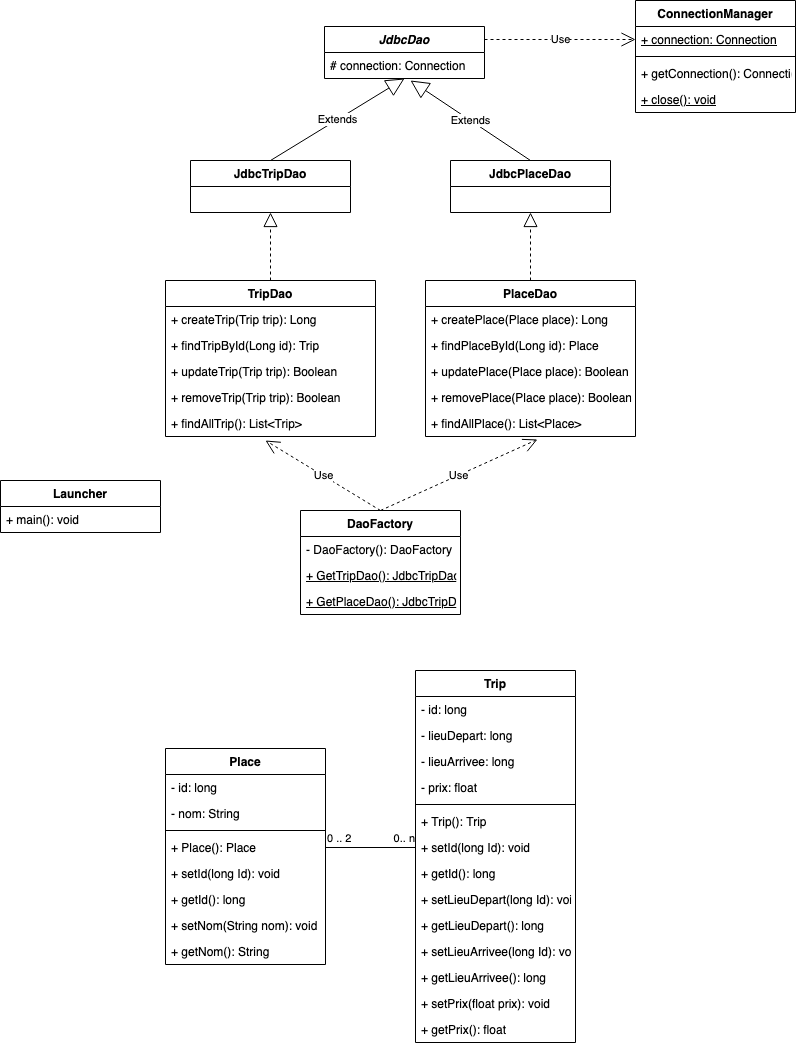

The diagram above was exported from draw.io. Its source (the exported page's mxGraphModel, read from the mxfile embedded in the PNG):
<mxGraphModel dx="439" dy="566" grid="1" gridSize="10" guides="1" tooltips="1" connect="1" arrows="1" fold="1" page="1" pageScale="1" pageWidth="827" pageHeight="1169" math="0" shadow="0">
  <root>
    <mxCell id="WIyWlLk6GJQsqaUBKTNV-0" />
    <mxCell id="WIyWlLk6GJQsqaUBKTNV-1" parent="WIyWlLk6GJQsqaUBKTNV-0" />
    <mxCell id="L8ziTcl7wQmgU9jjkWPW-0" value="Launcher" style="swimlane;fontStyle=1;align=center;verticalAlign=top;childLayout=stackLayout;horizontal=1;startSize=26;horizontalStack=0;resizeParent=1;resizeParentMax=0;resizeLast=0;collapsible=1;marginBottom=0;" vertex="1" parent="WIyWlLk6GJQsqaUBKTNV-1">
      <mxGeometry x="10" y="480" width="160" height="52" as="geometry" />
    </mxCell>
    <mxCell id="L8ziTcl7wQmgU9jjkWPW-3" value="+ main(): void" style="text;strokeColor=none;fillColor=none;align=left;verticalAlign=top;spacingLeft=4;spacingRight=4;overflow=hidden;rotatable=0;points=[[0,0.5],[1,0.5]];portConstraint=eastwest;" vertex="1" parent="L8ziTcl7wQmgU9jjkWPW-0">
      <mxGeometry y="26" width="160" height="26" as="geometry" />
    </mxCell>
    <mxCell id="L8ziTcl7wQmgU9jjkWPW-4" value="Place" style="swimlane;fontStyle=1;align=center;verticalAlign=top;childLayout=stackLayout;horizontal=1;startSize=26;horizontalStack=0;resizeParent=1;resizeParentMax=0;resizeLast=0;collapsible=1;marginBottom=0;" vertex="1" parent="WIyWlLk6GJQsqaUBKTNV-1">
      <mxGeometry x="175" y="748" width="160" height="216" as="geometry" />
    </mxCell>
    <mxCell id="L8ziTcl7wQmgU9jjkWPW-5" value="- id: long" style="text;strokeColor=none;fillColor=none;align=left;verticalAlign=top;spacingLeft=4;spacingRight=4;overflow=hidden;rotatable=0;points=[[0,0.5],[1,0.5]];portConstraint=eastwest;" vertex="1" parent="L8ziTcl7wQmgU9jjkWPW-4">
      <mxGeometry y="26" width="160" height="26" as="geometry" />
    </mxCell>
    <mxCell id="L8ziTcl7wQmgU9jjkWPW-12" value="- nom: String" style="text;strokeColor=none;fillColor=none;align=left;verticalAlign=top;spacingLeft=4;spacingRight=4;overflow=hidden;rotatable=0;points=[[0,0.5],[1,0.5]];portConstraint=eastwest;" vertex="1" parent="L8ziTcl7wQmgU9jjkWPW-4">
      <mxGeometry y="52" width="160" height="26" as="geometry" />
    </mxCell>
    <mxCell id="L8ziTcl7wQmgU9jjkWPW-6" value="" style="line;strokeWidth=1;fillColor=none;align=left;verticalAlign=middle;spacingTop=-1;spacingLeft=3;spacingRight=3;rotatable=0;labelPosition=right;points=[];portConstraint=eastwest;" vertex="1" parent="L8ziTcl7wQmgU9jjkWPW-4">
      <mxGeometry y="78" width="160" height="8" as="geometry" />
    </mxCell>
    <mxCell id="L8ziTcl7wQmgU9jjkWPW-7" value="+ Place(): Place" style="text;strokeColor=none;fillColor=none;align=left;verticalAlign=top;spacingLeft=4;spacingRight=4;overflow=hidden;rotatable=0;points=[[0,0.5],[1,0.5]];portConstraint=eastwest;" vertex="1" parent="L8ziTcl7wQmgU9jjkWPW-4">
      <mxGeometry y="86" width="160" height="26" as="geometry" />
    </mxCell>
    <mxCell id="L8ziTcl7wQmgU9jjkWPW-42" value="+ setId(long Id): void" style="text;strokeColor=none;fillColor=none;align=left;verticalAlign=top;spacingLeft=4;spacingRight=4;overflow=hidden;rotatable=0;points=[[0,0.5],[1,0.5]];portConstraint=eastwest;" vertex="1" parent="L8ziTcl7wQmgU9jjkWPW-4">
      <mxGeometry y="112" width="160" height="26" as="geometry" />
    </mxCell>
    <mxCell id="L8ziTcl7wQmgU9jjkWPW-46" value="+ getId(): long" style="text;strokeColor=none;fillColor=none;align=left;verticalAlign=top;spacingLeft=4;spacingRight=4;overflow=hidden;rotatable=0;points=[[0,0.5],[1,0.5]];portConstraint=eastwest;" vertex="1" parent="L8ziTcl7wQmgU9jjkWPW-4">
      <mxGeometry y="138" width="160" height="26" as="geometry" />
    </mxCell>
    <mxCell id="L8ziTcl7wQmgU9jjkWPW-47" value="+ setNom(String nom): void" style="text;strokeColor=none;fillColor=none;align=left;verticalAlign=top;spacingLeft=4;spacingRight=4;overflow=hidden;rotatable=0;points=[[0,0.5],[1,0.5]];portConstraint=eastwest;" vertex="1" parent="L8ziTcl7wQmgU9jjkWPW-4">
      <mxGeometry y="164" width="160" height="26" as="geometry" />
    </mxCell>
    <mxCell id="L8ziTcl7wQmgU9jjkWPW-45" value="+ getNom(): String" style="text;strokeColor=none;fillColor=none;align=left;verticalAlign=top;spacingLeft=4;spacingRight=4;overflow=hidden;rotatable=0;points=[[0,0.5],[1,0.5]];portConstraint=eastwest;" vertex="1" parent="L8ziTcl7wQmgU9jjkWPW-4">
      <mxGeometry y="190" width="160" height="26" as="geometry" />
    </mxCell>
    <mxCell id="L8ziTcl7wQmgU9jjkWPW-8" value="Trip" style="swimlane;fontStyle=1;align=center;verticalAlign=top;childLayout=stackLayout;horizontal=1;startSize=26;horizontalStack=0;resizeParent=1;resizeParentMax=0;resizeLast=0;collapsible=1;marginBottom=0;" vertex="1" parent="WIyWlLk6GJQsqaUBKTNV-1">
      <mxGeometry x="425" y="670" width="160" height="372" as="geometry" />
    </mxCell>
    <mxCell id="L8ziTcl7wQmgU9jjkWPW-9" value="- id: long" style="text;strokeColor=none;fillColor=none;align=left;verticalAlign=top;spacingLeft=4;spacingRight=4;overflow=hidden;rotatable=0;points=[[0,0.5],[1,0.5]];portConstraint=eastwest;" vertex="1" parent="L8ziTcl7wQmgU9jjkWPW-8">
      <mxGeometry y="26" width="160" height="26" as="geometry" />
    </mxCell>
    <mxCell id="L8ziTcl7wQmgU9jjkWPW-15" value="- lieuDepart: long" style="text;strokeColor=none;fillColor=none;align=left;verticalAlign=top;spacingLeft=4;spacingRight=4;overflow=hidden;rotatable=0;points=[[0,0.5],[1,0.5]];portConstraint=eastwest;" vertex="1" parent="L8ziTcl7wQmgU9jjkWPW-8">
      <mxGeometry y="52" width="160" height="26" as="geometry" />
    </mxCell>
    <mxCell id="L8ziTcl7wQmgU9jjkWPW-13" value="- lieuArrivee: long" style="text;strokeColor=none;fillColor=none;align=left;verticalAlign=top;spacingLeft=4;spacingRight=4;overflow=hidden;rotatable=0;points=[[0,0.5],[1,0.5]];portConstraint=eastwest;" vertex="1" parent="L8ziTcl7wQmgU9jjkWPW-8">
      <mxGeometry y="78" width="160" height="26" as="geometry" />
    </mxCell>
    <mxCell id="L8ziTcl7wQmgU9jjkWPW-16" value="- prix: float" style="text;strokeColor=none;fillColor=none;align=left;verticalAlign=top;spacingLeft=4;spacingRight=4;overflow=hidden;rotatable=0;points=[[0,0.5],[1,0.5]];portConstraint=eastwest;" vertex="1" parent="L8ziTcl7wQmgU9jjkWPW-8">
      <mxGeometry y="104" width="160" height="26" as="geometry" />
    </mxCell>
    <mxCell id="L8ziTcl7wQmgU9jjkWPW-10" value="" style="line;strokeWidth=1;fillColor=none;align=left;verticalAlign=middle;spacingTop=-1;spacingLeft=3;spacingRight=3;rotatable=0;labelPosition=right;points=[];portConstraint=eastwest;" vertex="1" parent="L8ziTcl7wQmgU9jjkWPW-8">
      <mxGeometry y="130" width="160" height="8" as="geometry" />
    </mxCell>
    <mxCell id="L8ziTcl7wQmgU9jjkWPW-11" value="+ Trip(): Trip" style="text;strokeColor=none;fillColor=none;align=left;verticalAlign=top;spacingLeft=4;spacingRight=4;overflow=hidden;rotatable=0;points=[[0,0.5],[1,0.5]];portConstraint=eastwest;" vertex="1" parent="L8ziTcl7wQmgU9jjkWPW-8">
      <mxGeometry y="138" width="160" height="26" as="geometry" />
    </mxCell>
    <mxCell id="L8ziTcl7wQmgU9jjkWPW-55" value="+ setId(long Id): void" style="text;strokeColor=none;fillColor=none;align=left;verticalAlign=top;spacingLeft=4;spacingRight=4;overflow=hidden;rotatable=0;points=[[0,0.5],[1,0.5]];portConstraint=eastwest;" vertex="1" parent="L8ziTcl7wQmgU9jjkWPW-8">
      <mxGeometry y="164" width="160" height="26" as="geometry" />
    </mxCell>
    <mxCell id="L8ziTcl7wQmgU9jjkWPW-56" value="+ getId(): long" style="text;strokeColor=none;fillColor=none;align=left;verticalAlign=top;spacingLeft=4;spacingRight=4;overflow=hidden;rotatable=0;points=[[0,0.5],[1,0.5]];portConstraint=eastwest;" vertex="1" parent="L8ziTcl7wQmgU9jjkWPW-8">
      <mxGeometry y="190" width="160" height="26" as="geometry" />
    </mxCell>
    <mxCell id="L8ziTcl7wQmgU9jjkWPW-51" value="+ setLieuDepart(long Id): void" style="text;strokeColor=none;fillColor=none;align=left;verticalAlign=top;spacingLeft=4;spacingRight=4;overflow=hidden;rotatable=0;points=[[0,0.5],[1,0.5]];portConstraint=eastwest;" vertex="1" parent="L8ziTcl7wQmgU9jjkWPW-8">
      <mxGeometry y="216" width="160" height="26" as="geometry" />
    </mxCell>
    <mxCell id="L8ziTcl7wQmgU9jjkWPW-54" value="+ getLieuDepart(): long" style="text;strokeColor=none;fillColor=none;align=left;verticalAlign=top;spacingLeft=4;spacingRight=4;overflow=hidden;rotatable=0;points=[[0,0.5],[1,0.5]];portConstraint=eastwest;" vertex="1" parent="L8ziTcl7wQmgU9jjkWPW-8">
      <mxGeometry y="242" width="160" height="26" as="geometry" />
    </mxCell>
    <mxCell id="L8ziTcl7wQmgU9jjkWPW-57" value="+ setLieuArrivee(long Id): void" style="text;strokeColor=none;fillColor=none;align=left;verticalAlign=top;spacingLeft=4;spacingRight=4;overflow=hidden;rotatable=0;points=[[0,0.5],[1,0.5]];portConstraint=eastwest;" vertex="1" parent="L8ziTcl7wQmgU9jjkWPW-8">
      <mxGeometry y="268" width="160" height="26" as="geometry" />
    </mxCell>
    <mxCell id="L8ziTcl7wQmgU9jjkWPW-58" value="+ getLieuArrivee(): long" style="text;strokeColor=none;fillColor=none;align=left;verticalAlign=top;spacingLeft=4;spacingRight=4;overflow=hidden;rotatable=0;points=[[0,0.5],[1,0.5]];portConstraint=eastwest;" vertex="1" parent="L8ziTcl7wQmgU9jjkWPW-8">
      <mxGeometry y="294" width="160" height="26" as="geometry" />
    </mxCell>
    <mxCell id="L8ziTcl7wQmgU9jjkWPW-50" value="+ setPrix(float prix): void" style="text;strokeColor=none;fillColor=none;align=left;verticalAlign=top;spacingLeft=4;spacingRight=4;overflow=hidden;rotatable=0;points=[[0,0.5],[1,0.5]];portConstraint=eastwest;" vertex="1" parent="L8ziTcl7wQmgU9jjkWPW-8">
      <mxGeometry y="320" width="160" height="26" as="geometry" />
    </mxCell>
    <mxCell id="L8ziTcl7wQmgU9jjkWPW-48" value="+ getPrix(): float" style="text;strokeColor=none;fillColor=none;align=left;verticalAlign=top;spacingLeft=4;spacingRight=4;overflow=hidden;rotatable=0;points=[[0,0.5],[1,0.5]];portConstraint=eastwest;" vertex="1" parent="L8ziTcl7wQmgU9jjkWPW-8">
      <mxGeometry y="346" width="160" height="26" as="geometry" />
    </mxCell>
    <mxCell id="L8ziTcl7wQmgU9jjkWPW-17" value="ConnectionManager" style="swimlane;fontStyle=1;align=center;verticalAlign=top;childLayout=stackLayout;horizontal=1;startSize=26;horizontalStack=0;resizeParent=1;resizeParentMax=0;resizeLast=0;collapsible=1;marginBottom=0;" vertex="1" parent="WIyWlLk6GJQsqaUBKTNV-1">
      <mxGeometry x="645" width="160" height="112" as="geometry" />
    </mxCell>
    <mxCell id="L8ziTcl7wQmgU9jjkWPW-21" value="+ connection: Connection" style="text;strokeColor=none;fillColor=none;align=left;verticalAlign=top;spacingLeft=4;spacingRight=4;overflow=hidden;rotatable=0;points=[[0,0.5],[1,0.5]];portConstraint=eastwest;fontStyle=4" vertex="1" parent="L8ziTcl7wQmgU9jjkWPW-17">
      <mxGeometry y="26" width="160" height="26" as="geometry" />
    </mxCell>
    <mxCell id="L8ziTcl7wQmgU9jjkWPW-22" value="" style="line;strokeWidth=1;fillColor=none;align=left;verticalAlign=middle;spacingTop=-1;spacingLeft=3;spacingRight=3;rotatable=0;labelPosition=right;points=[];portConstraint=eastwest;" vertex="1" parent="L8ziTcl7wQmgU9jjkWPW-17">
      <mxGeometry y="52" width="160" height="8" as="geometry" />
    </mxCell>
    <mxCell id="L8ziTcl7wQmgU9jjkWPW-23" value="+ getConnection(): Connection" style="text;strokeColor=none;fillColor=none;align=left;verticalAlign=top;spacingLeft=4;spacingRight=4;overflow=hidden;rotatable=0;points=[[0,0.5],[1,0.5]];portConstraint=eastwest;" vertex="1" parent="L8ziTcl7wQmgU9jjkWPW-17">
      <mxGeometry y="60" width="160" height="26" as="geometry" />
    </mxCell>
    <mxCell id="L8ziTcl7wQmgU9jjkWPW-59" value="+ close(): void" style="text;strokeColor=none;fillColor=none;align=left;verticalAlign=top;spacingLeft=4;spacingRight=4;overflow=hidden;rotatable=0;points=[[0,0.5],[1,0.5]];portConstraint=eastwest;fontStyle=4" vertex="1" parent="L8ziTcl7wQmgU9jjkWPW-17">
      <mxGeometry y="86" width="160" height="26" as="geometry" />
    </mxCell>
    <mxCell id="L8ziTcl7wQmgU9jjkWPW-24" value="PlaceDao" style="swimlane;fontStyle=1;align=center;verticalAlign=top;childLayout=stackLayout;horizontal=1;startSize=26;horizontalStack=0;resizeParent=1;resizeParentMax=0;resizeLast=0;collapsible=1;marginBottom=0;" vertex="1" parent="WIyWlLk6GJQsqaUBKTNV-1">
      <mxGeometry x="435" y="280" width="210" height="156" as="geometry" />
    </mxCell>
    <mxCell id="L8ziTcl7wQmgU9jjkWPW-27" value="+ createPlace(Place place): Long" style="text;strokeColor=none;fillColor=none;align=left;verticalAlign=top;spacingLeft=4;spacingRight=4;overflow=hidden;rotatable=0;points=[[0,0.5],[1,0.5]];portConstraint=eastwest;" vertex="1" parent="L8ziTcl7wQmgU9jjkWPW-24">
      <mxGeometry y="26" width="210" height="26" as="geometry" />
    </mxCell>
    <mxCell id="L8ziTcl7wQmgU9jjkWPW-60" value="+ findPlaceById(Long id): Place" style="text;strokeColor=none;fillColor=none;align=left;verticalAlign=top;spacingLeft=4;spacingRight=4;overflow=hidden;rotatable=0;points=[[0,0.5],[1,0.5]];portConstraint=eastwest;" vertex="1" parent="L8ziTcl7wQmgU9jjkWPW-24">
      <mxGeometry y="52" width="210" height="26" as="geometry" />
    </mxCell>
    <mxCell id="L8ziTcl7wQmgU9jjkWPW-63" value="+ updatePlace(Place place): Boolean" style="text;strokeColor=none;fillColor=none;align=left;verticalAlign=top;spacingLeft=4;spacingRight=4;overflow=hidden;rotatable=0;points=[[0,0.5],[1,0.5]];portConstraint=eastwest;" vertex="1" parent="L8ziTcl7wQmgU9jjkWPW-24">
      <mxGeometry y="78" width="210" height="26" as="geometry" />
    </mxCell>
    <mxCell id="L8ziTcl7wQmgU9jjkWPW-62" value="+ removePlace(Place place): Boolean" style="text;strokeColor=none;fillColor=none;align=left;verticalAlign=top;spacingLeft=4;spacingRight=4;overflow=hidden;rotatable=0;points=[[0,0.5],[1,0.5]];portConstraint=eastwest;" vertex="1" parent="L8ziTcl7wQmgU9jjkWPW-24">
      <mxGeometry y="104" width="210" height="26" as="geometry" />
    </mxCell>
    <mxCell id="L8ziTcl7wQmgU9jjkWPW-61" value="+ findAllPlace(): List&lt;Place&gt;" style="text;strokeColor=none;fillColor=none;align=left;verticalAlign=top;spacingLeft=4;spacingRight=4;overflow=hidden;rotatable=0;points=[[0,0.5],[1,0.5]];portConstraint=eastwest;" vertex="1" parent="L8ziTcl7wQmgU9jjkWPW-24">
      <mxGeometry y="130" width="210" height="26" as="geometry" />
    </mxCell>
    <mxCell id="L8ziTcl7wQmgU9jjkWPW-32" value="DaoFactory" style="swimlane;fontStyle=1;align=center;verticalAlign=top;childLayout=stackLayout;horizontal=1;startSize=26;horizontalStack=0;resizeParent=1;resizeParentMax=0;resizeLast=0;collapsible=1;marginBottom=0;" vertex="1" parent="WIyWlLk6GJQsqaUBKTNV-1">
      <mxGeometry x="310" y="510" width="160" height="104" as="geometry" />
    </mxCell>
    <mxCell id="L8ziTcl7wQmgU9jjkWPW-33" value="- DaoFactory(): DaoFactory" style="text;strokeColor=none;fillColor=none;align=left;verticalAlign=top;spacingLeft=4;spacingRight=4;overflow=hidden;rotatable=0;points=[[0,0.5],[1,0.5]];portConstraint=eastwest;" vertex="1" parent="L8ziTcl7wQmgU9jjkWPW-32">
      <mxGeometry y="26" width="160" height="26" as="geometry" />
    </mxCell>
    <mxCell id="L8ziTcl7wQmgU9jjkWPW-71" value="+ GetTripDao(): JdbcTripDao" style="text;strokeColor=none;fillColor=none;align=left;verticalAlign=top;spacingLeft=4;spacingRight=4;overflow=hidden;rotatable=0;points=[[0,0.5],[1,0.5]];portConstraint=eastwest;fontStyle=4" vertex="1" parent="L8ziTcl7wQmgU9jjkWPW-32">
      <mxGeometry y="52" width="160" height="26" as="geometry" />
    </mxCell>
    <mxCell id="L8ziTcl7wQmgU9jjkWPW-70" value="+ GetPlaceDao(): JdbcTripDao" style="text;strokeColor=none;fillColor=none;align=left;verticalAlign=top;spacingLeft=4;spacingRight=4;overflow=hidden;rotatable=0;points=[[0,0.5],[1,0.5]];portConstraint=eastwest;fontStyle=4" vertex="1" parent="L8ziTcl7wQmgU9jjkWPW-32">
      <mxGeometry y="78" width="160" height="26" as="geometry" />
    </mxCell>
    <mxCell id="L8ziTcl7wQmgU9jjkWPW-34" value="JdbcDao" style="swimlane;fontStyle=3;align=center;verticalAlign=top;childLayout=stackLayout;horizontal=1;startSize=26;horizontalStack=0;resizeParent=1;resizeParentMax=0;resizeLast=0;collapsible=1;marginBottom=0;" vertex="1" parent="WIyWlLk6GJQsqaUBKTNV-1">
      <mxGeometry x="334" y="26" width="160" height="52" as="geometry" />
    </mxCell>
    <mxCell id="L8ziTcl7wQmgU9jjkWPW-41" value="# connection: Connection" style="text;strokeColor=none;fillColor=none;align=left;verticalAlign=top;spacingLeft=4;spacingRight=4;overflow=hidden;rotatable=0;points=[[0,0.5],[1,0.5]];portConstraint=eastwest;" vertex="1" parent="L8ziTcl7wQmgU9jjkWPW-34">
      <mxGeometry y="26" width="160" height="26" as="geometry" />
    </mxCell>
    <mxCell id="L8ziTcl7wQmgU9jjkWPW-36" value="JdbcTripDao" style="swimlane;fontStyle=1;align=center;verticalAlign=top;childLayout=stackLayout;horizontal=1;startSize=26;horizontalStack=0;resizeParent=1;resizeParentMax=0;resizeLast=0;collapsible=1;marginBottom=0;" vertex="1" parent="WIyWlLk6GJQsqaUBKTNV-1">
      <mxGeometry x="200" y="160" width="160" height="52" as="geometry" />
    </mxCell>
    <mxCell id="L8ziTcl7wQmgU9jjkWPW-38" value="JdbcPlaceDao" style="swimlane;fontStyle=1;align=center;verticalAlign=top;childLayout=stackLayout;horizontal=1;startSize=26;horizontalStack=0;resizeParent=1;resizeParentMax=0;resizeLast=0;collapsible=1;marginBottom=0;" vertex="1" parent="WIyWlLk6GJQsqaUBKTNV-1">
      <mxGeometry x="460" y="160" width="160" height="52" as="geometry" />
    </mxCell>
    <mxCell id="L8ziTcl7wQmgU9jjkWPW-64" value="TripDao" style="swimlane;fontStyle=1;align=center;verticalAlign=top;childLayout=stackLayout;horizontal=1;startSize=26;horizontalStack=0;resizeParent=1;resizeParentMax=0;resizeLast=0;collapsible=1;marginBottom=0;" vertex="1" parent="WIyWlLk6GJQsqaUBKTNV-1">
      <mxGeometry x="175" y="280" width="210" height="156" as="geometry" />
    </mxCell>
    <mxCell id="L8ziTcl7wQmgU9jjkWPW-65" value="+ createTrip(Trip trip): Long" style="text;strokeColor=none;fillColor=none;align=left;verticalAlign=top;spacingLeft=4;spacingRight=4;overflow=hidden;rotatable=0;points=[[0,0.5],[1,0.5]];portConstraint=eastwest;" vertex="1" parent="L8ziTcl7wQmgU9jjkWPW-64">
      <mxGeometry y="26" width="210" height="26" as="geometry" />
    </mxCell>
    <mxCell id="L8ziTcl7wQmgU9jjkWPW-66" value="+ findTripById(Long id): Trip" style="text;strokeColor=none;fillColor=none;align=left;verticalAlign=top;spacingLeft=4;spacingRight=4;overflow=hidden;rotatable=0;points=[[0,0.5],[1,0.5]];portConstraint=eastwest;" vertex="1" parent="L8ziTcl7wQmgU9jjkWPW-64">
      <mxGeometry y="52" width="210" height="26" as="geometry" />
    </mxCell>
    <mxCell id="L8ziTcl7wQmgU9jjkWPW-67" value="+ updateTrip(Trip trip): Boolean" style="text;strokeColor=none;fillColor=none;align=left;verticalAlign=top;spacingLeft=4;spacingRight=4;overflow=hidden;rotatable=0;points=[[0,0.5],[1,0.5]];portConstraint=eastwest;" vertex="1" parent="L8ziTcl7wQmgU9jjkWPW-64">
      <mxGeometry y="78" width="210" height="26" as="geometry" />
    </mxCell>
    <mxCell id="L8ziTcl7wQmgU9jjkWPW-68" value="+ removeTrip(Trip trip): Boolean" style="text;strokeColor=none;fillColor=none;align=left;verticalAlign=top;spacingLeft=4;spacingRight=4;overflow=hidden;rotatable=0;points=[[0,0.5],[1,0.5]];portConstraint=eastwest;" vertex="1" parent="L8ziTcl7wQmgU9jjkWPW-64">
      <mxGeometry y="104" width="210" height="26" as="geometry" />
    </mxCell>
    <mxCell id="L8ziTcl7wQmgU9jjkWPW-69" value="+ findAllTrip(): List&lt;Trip&gt;" style="text;strokeColor=none;fillColor=none;align=left;verticalAlign=top;spacingLeft=4;spacingRight=4;overflow=hidden;rotatable=0;points=[[0,0.5],[1,0.5]];portConstraint=eastwest;" vertex="1" parent="L8ziTcl7wQmgU9jjkWPW-64">
      <mxGeometry y="130" width="210" height="26" as="geometry" />
    </mxCell>
    <mxCell id="L8ziTcl7wQmgU9jjkWPW-74" value="" style="endArrow=none;html=1;edgeStyle=orthogonalEdgeStyle;exitX=1;exitY=0.5;exitDx=0;exitDy=0;entryX=0;entryY=0.5;entryDx=0;entryDy=0;" edge="1" parent="WIyWlLk6GJQsqaUBKTNV-1" source="L8ziTcl7wQmgU9jjkWPW-7" target="L8ziTcl7wQmgU9jjkWPW-55">
      <mxGeometry relative="1" as="geometry">
        <mxPoint x="275" y="1000" as="sourcePoint" />
        <mxPoint x="435" y="1000" as="targetPoint" />
      </mxGeometry>
    </mxCell>
    <mxCell id="L8ziTcl7wQmgU9jjkWPW-75" value="0 .. 2" style="edgeLabel;resizable=0;html=1;align=left;verticalAlign=bottom;" connectable="0" vertex="1" parent="L8ziTcl7wQmgU9jjkWPW-74">
      <mxGeometry x="-1" relative="1" as="geometry" />
    </mxCell>
    <mxCell id="L8ziTcl7wQmgU9jjkWPW-76" value="0.. n" style="edgeLabel;resizable=0;html=1;align=right;verticalAlign=bottom;" connectable="0" vertex="1" parent="L8ziTcl7wQmgU9jjkWPW-74">
      <mxGeometry x="1" relative="1" as="geometry" />
    </mxCell>
    <mxCell id="L8ziTcl7wQmgU9jjkWPW-77" value="Extends" style="endArrow=block;endSize=16;endFill=0;html=1;entryX=0.5;entryY=1;entryDx=0;entryDy=0;exitX=0.5;exitY=0;exitDx=0;exitDy=0;" edge="1" parent="WIyWlLk6GJQsqaUBKTNV-1" source="L8ziTcl7wQmgU9jjkWPW-36" target="L8ziTcl7wQmgU9jjkWPW-34">
      <mxGeometry width="160" relative="1" as="geometry">
        <mxPoint x="290" y="240" as="sourcePoint" />
        <mxPoint x="450" y="240" as="targetPoint" />
      </mxGeometry>
    </mxCell>
    <mxCell id="L8ziTcl7wQmgU9jjkWPW-78" value="Extends" style="endArrow=block;endSize=16;endFill=0;html=1;exitX=0.5;exitY=0;exitDx=0;exitDy=0;" edge="1" parent="WIyWlLk6GJQsqaUBKTNV-1" source="L8ziTcl7wQmgU9jjkWPW-38">
      <mxGeometry width="160" relative="1" as="geometry">
        <mxPoint x="290" y="170" as="sourcePoint" />
        <mxPoint x="420" y="80" as="targetPoint" />
      </mxGeometry>
    </mxCell>
    <mxCell id="L8ziTcl7wQmgU9jjkWPW-80" value="" style="endArrow=block;dashed=1;endFill=0;endSize=12;html=1;entryX=0.5;entryY=1;entryDx=0;entryDy=0;exitX=0.5;exitY=0;exitDx=0;exitDy=0;" edge="1" parent="WIyWlLk6GJQsqaUBKTNV-1" source="L8ziTcl7wQmgU9jjkWPW-64" target="L8ziTcl7wQmgU9jjkWPW-36">
      <mxGeometry width="160" relative="1" as="geometry">
        <mxPoint x="-30" y="610" as="sourcePoint" />
        <mxPoint x="170" y="440" as="targetPoint" />
      </mxGeometry>
    </mxCell>
    <mxCell id="L8ziTcl7wQmgU9jjkWPW-82" value="" style="endArrow=block;dashed=1;endFill=0;endSize=12;html=1;entryX=0.5;entryY=1;entryDx=0;entryDy=0;exitX=0.5;exitY=0;exitDx=0;exitDy=0;" edge="1" parent="WIyWlLk6GJQsqaUBKTNV-1" source="L8ziTcl7wQmgU9jjkWPW-24" target="L8ziTcl7wQmgU9jjkWPW-38">
      <mxGeometry width="160" relative="1" as="geometry">
        <mxPoint x="470" y="266" as="sourcePoint" />
        <mxPoint x="470" y="198" as="targetPoint" />
      </mxGeometry>
    </mxCell>
    <mxCell id="L8ziTcl7wQmgU9jjkWPW-84" value="Use" style="endArrow=open;endSize=12;dashed=1;html=1;entryX=0.533;entryY=1.115;entryDx=0;entryDy=0;entryPerimeter=0;exitX=0.5;exitY=0;exitDx=0;exitDy=0;" edge="1" parent="WIyWlLk6GJQsqaUBKTNV-1" source="L8ziTcl7wQmgU9jjkWPW-32" target="L8ziTcl7wQmgU9jjkWPW-61">
      <mxGeometry width="160" relative="1" as="geometry">
        <mxPoint x="350" y="600" as="sourcePoint" />
        <mxPoint x="510" y="600" as="targetPoint" />
      </mxGeometry>
    </mxCell>
    <mxCell id="L8ziTcl7wQmgU9jjkWPW-85" value="Use" style="endArrow=open;endSize=12;dashed=1;html=1;entryX=0.476;entryY=1.154;entryDx=0;entryDy=0;entryPerimeter=0;" edge="1" parent="WIyWlLk6GJQsqaUBKTNV-1" target="L8ziTcl7wQmgU9jjkWPW-69">
      <mxGeometry width="160" relative="1" as="geometry">
        <mxPoint x="390" y="510" as="sourcePoint" />
        <mxPoint x="260" y="470" as="targetPoint" />
      </mxGeometry>
    </mxCell>
    <mxCell id="L8ziTcl7wQmgU9jjkWPW-86" value="Use" style="endArrow=open;endSize=12;dashed=1;html=1;entryX=0;entryY=0.5;entryDx=0;entryDy=0;exitX=1;exitY=0.25;exitDx=0;exitDy=0;" edge="1" parent="WIyWlLk6GJQsqaUBKTNV-1" source="L8ziTcl7wQmgU9jjkWPW-34" target="L8ziTcl7wQmgU9jjkWPW-21">
      <mxGeometry width="160" relative="1" as="geometry">
        <mxPoint x="580" y="80" as="sourcePoint" />
        <mxPoint x="616.9300000000001" y="72" as="targetPoint" />
      </mxGeometry>
    </mxCell>
  </root>
</mxGraphModel>